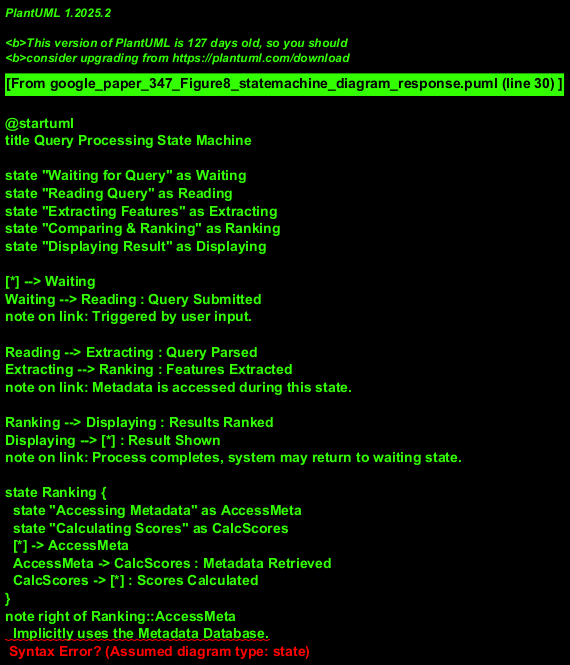

The diagram above was rendered by PlantUML. Its source (embedded in the PNG):
@startuml
title Query Processing State Machine

state "Waiting for Query" as Waiting
state "Reading Query" as Reading
state "Extracting Features" as Extracting
state "Comparing & Ranking" as Ranking
state "Displaying Result" as Displaying

[*] --> Waiting
Waiting --> Reading : Query Submitted
note on link: Triggered by user input.

Reading --> Extracting : Query Parsed
Extracting --> Ranking : Features Extracted
note on link: Metadata is accessed during this state.

Ranking --> Displaying : Results Ranked
Displaying --> [*] : Result Shown
note on link: Process completes, system may return to waiting state.

state Ranking {
  state "Accessing Metadata" as AccessMeta
  state "Calculating Scores" as CalcScores
  [*] -> AccessMeta
  AccessMeta -> CalcScores : Metadata Retrieved
  CalcScores -> [*] : Scores Calculated
}
note right of Ranking::AccessMeta
  Implicitly uses the Metadata Database.
end note


@enduml